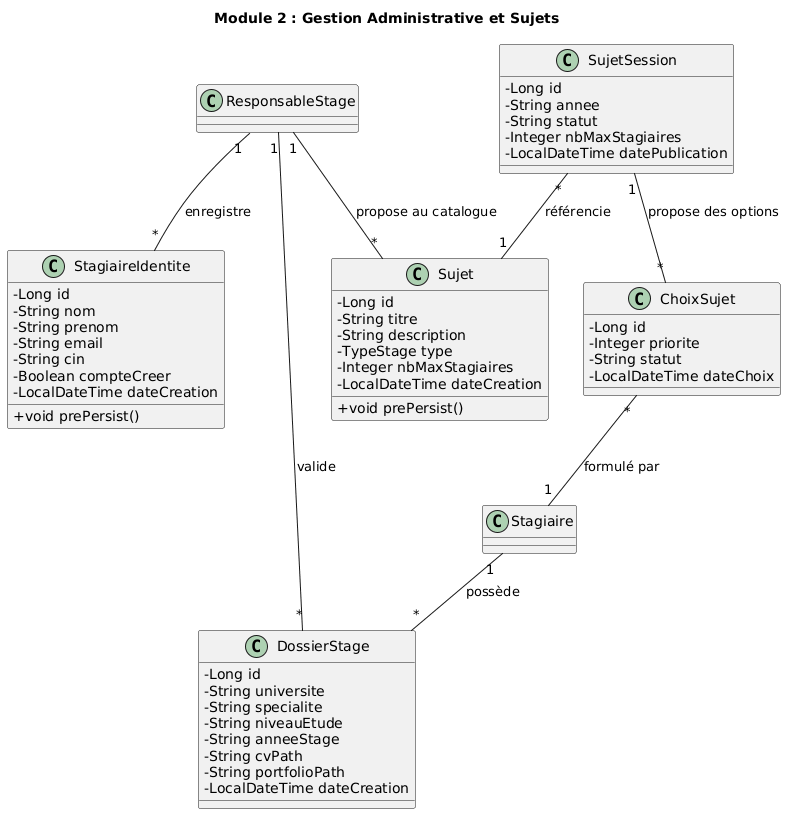

The diagram above was rendered by PlantUML. Its source (embedded in the PNG):
@startuml
title Module 2 : Gestion Administrative et Sujets
skinparam classAttributeIconSize 0

class StagiaireIdentite {
    -Long id
    -String nom
    -String prenom
    -String email
    -String cin
    -Boolean compteCreer
    -LocalDateTime dateCreation
    +void prePersist()
}

class DossierStage {
    -Long id
    -String universite
    -String specialite
    -String niveauEtude
    -String anneeStage
    -String cvPath
    -String portfolioPath
    -LocalDateTime dateCreation
}

class Sujet {
    -Long id
    -String titre
    -String description
    -TypeStage type
    -Integer nbMaxStagiaires
    -LocalDateTime dateCreation
    +void prePersist()
}

class SujetSession {
    -Long id
    -String annee
    -String statut
    -Integer nbMaxStagiaires
    -LocalDateTime datePublication
}

class ChoixSujet {
    -Long id
    -Integer priorite
    -String statut
    -LocalDateTime dateChoix
}

ResponsableStage "1" -- "*" StagiaireIdentite : enregistre
ResponsableStage "1" -- "*" DossierStage : valide
Stagiaire "1" -- "*" DossierStage : possède
ResponsableStage "1" -- "*" Sujet : propose au catalogue

SujetSession "*" -- "1" Sujet : référencie
SujetSession "1" -- "*" ChoixSujet : propose des options
ChoixSujet "*" -- "1" Stagiaire : formulé par
@enduml